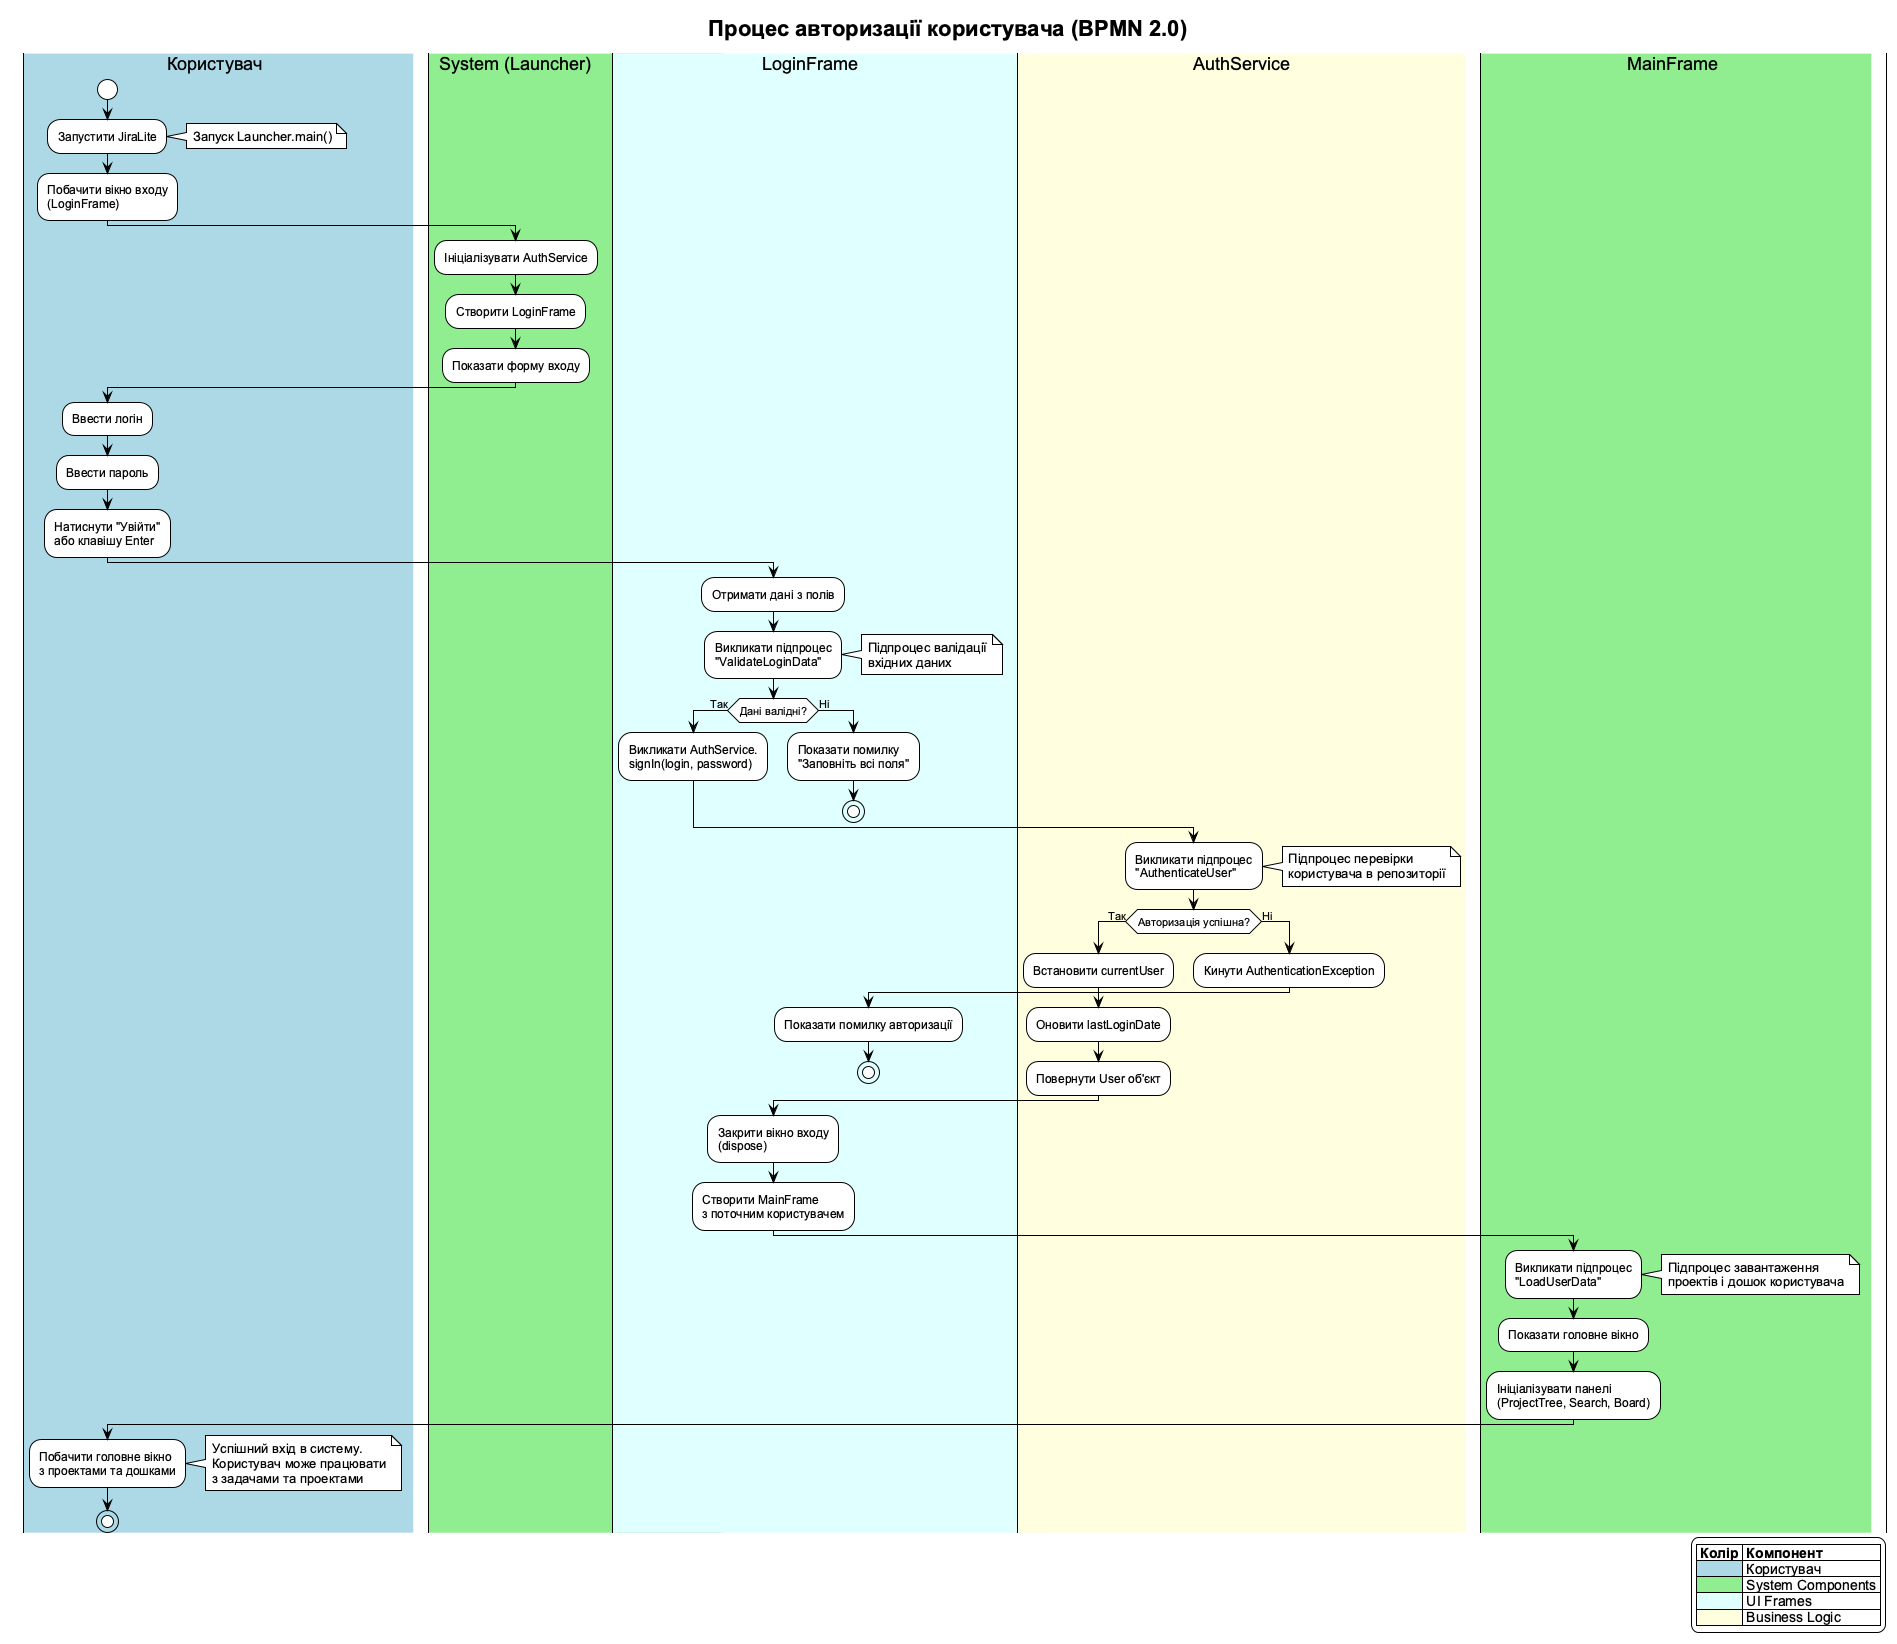

The diagram above was rendered by PlantUML. Its source (embedded in the PNG):
@startuml bpmn_login_process
!theme plain
skinparam backgroundColor white
skinparam defaultFontName Arial
skinparam swimlaneWidth same

title Процес авторизації користувача (BPMN 2.0)

|#LightBlue|Користувач|
start
:Запустити JiraLite;
note right
  Запуск Launcher.main()
end note
:Побачити вікно входу\n(LoginFrame);

|#LightGreen|System (Launcher)|
:Ініціалізувати AuthService;
:Створити LoginFrame;
:Показати форму входу;

|#LightBlue|Користувач|
:Ввести логін;
:Ввести пароль;
:Натиснути "Увійти"\nабо клавішу Enter;

|#LightCyan|LoginFrame|
:Отримати дані з полів;
:Викликати підпроцес\n"ValidateLoginData";
note right
  Підпроцес валідації
  вхідних даних
end note

if (Дані валідні?) then (Так)
  :Викликати AuthService.\nsignIn(login, password);
else (Ні)
  :Показати помилку\n"Заповніть всі поля";
  stop
endif

|#LightYellow|AuthService|
:Викликати підпроцес\n"AuthenticateUser";
note right
  Підпроцес перевірки
  користувача в репозиторії
end note

if (Авторизація успішна?) then (Так)
  :Встановити currentUser;
  :Оновити lastLoginDate;
  :Повернути User об'єкт;
else (Ні)
  :Кинути AuthenticationException;
  |#LightCyan|LoginFrame|
  :Показати помилку авторизації;
  stop
endif

|#LightCyan|LoginFrame|
:Закрити вікно входу\n(dispose);
:Створити MainFrame\nз поточним користувачем;

|#LightGreen|MainFrame|
:Викликати підпроцес\n"LoadUserData";
note right
  Підпроцес завантаження
  проектів і дошок користувача
end note
:Показати головне вікно;
:Ініціалізувати панелі\n(ProjectTree, Search, Board);

|#LightBlue|Користувач|
:Побачити головне вікно\nз проектами та дошками;
note right
  Успішний вхід в систему.
  Користувач може працювати
  з задачами та проектами
end note
stop

legend right
  |= Колір |= Компонент |
  |<#LightBlue>| Користувач |
  |<#LightGreen>| System Components |
  |<#LightCyan>| UI Frames |
  |<#LightYellow>| Business Logic |
endlegend

@enduml